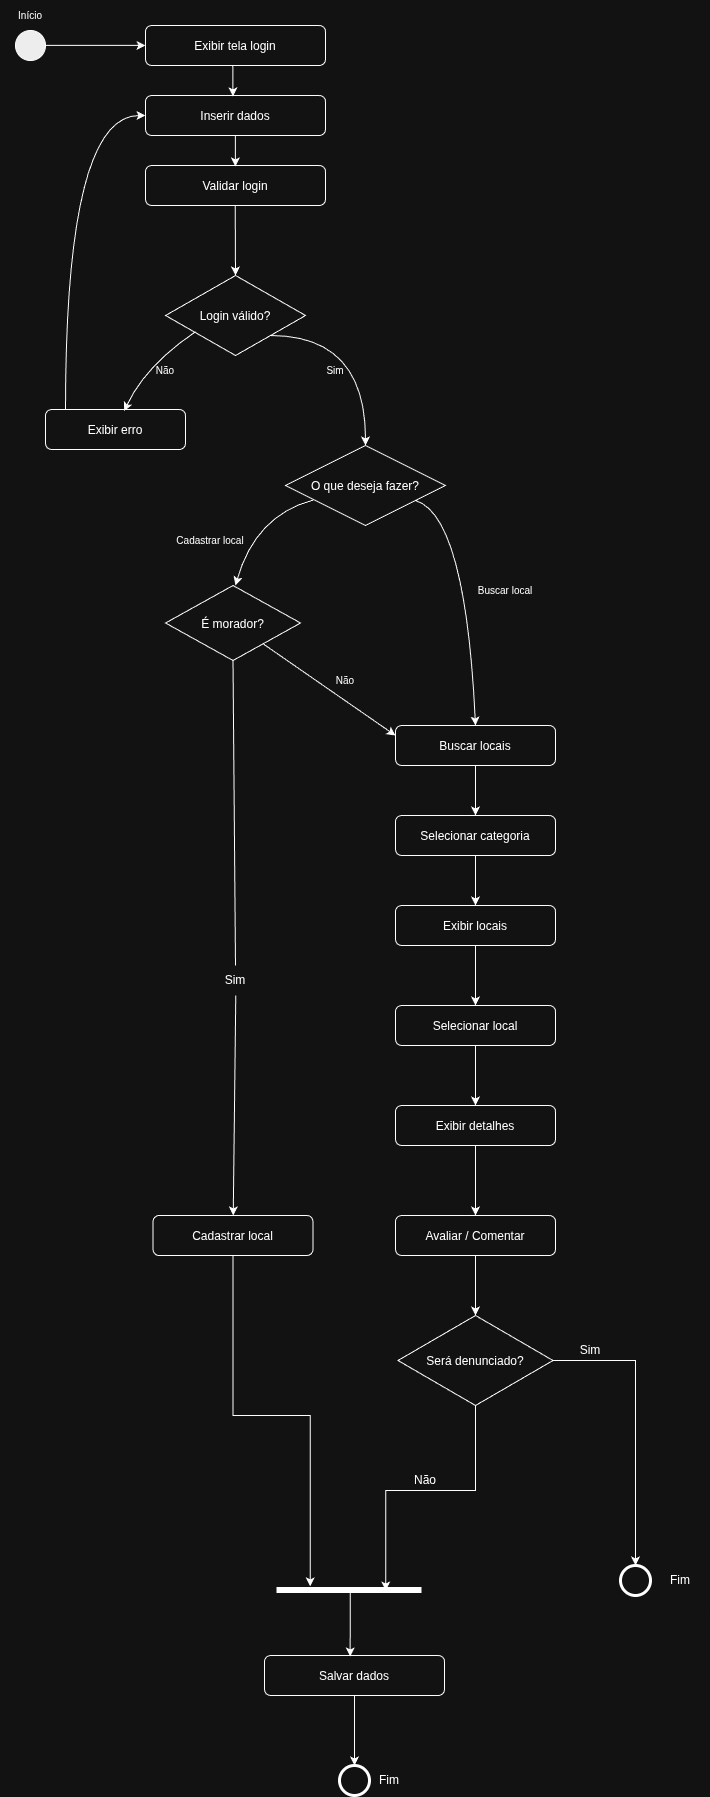

The diagram above was exported from draw.io. Its source (the exported page's mxGraphModel, read from the mxfile embedded in the PNG):
<mxGraphModel dx="1605" dy="1835" grid="1" gridSize="10" guides="1" tooltips="1" connect="1" arrows="1" fold="1" page="1" pageScale="1" pageWidth="827" pageHeight="1169" math="0" shadow="0">
  <root>
    <mxCell id="0" />
    <mxCell id="1" parent="0" />
    <mxCell id="hq-L_uJ9q5Z96IIdmkEV-1" parent="1" style="ellipse;fillColor=#000000;" vertex="1">
      <mxGeometry height="30" width="30" x="75" y="45" as="geometry" />
    </mxCell>
    <mxCell id="hq-L_uJ9q5Z96IIdmkEV-2" parent="1" style="rounded=1" value="Exibir tela login" vertex="1">
      <mxGeometry height="40" width="180" x="205" y="40" as="geometry" />
    </mxCell>
    <mxCell id="hq-L_uJ9q5Z96IIdmkEV-3" parent="1" style="rounded=1" value="Inserir dados" vertex="1">
      <mxGeometry height="40" width="180" x="205" y="110" as="geometry" />
    </mxCell>
    <mxCell id="hq-L_uJ9q5Z96IIdmkEV-4" parent="1" style="rounded=1" value="Validar login" vertex="1">
      <mxGeometry height="40" width="180" x="205" y="180" as="geometry" />
    </mxCell>
    <mxCell id="hq-L_uJ9q5Z96IIdmkEV-29" edge="1" parent="1" source="hq-L_uJ9q5Z96IIdmkEV-5" style="edgeStyle=orthogonalEdgeStyle;rounded=0;orthogonalLoop=1;jettySize=auto;html=1;exitX=1;exitY=1;exitDx=0;exitDy=0;curved=1;">
      <mxGeometry relative="1" as="geometry">
        <mxPoint x="425.0000000000002" y="460" as="targetPoint" />
      </mxGeometry>
    </mxCell>
    <mxCell id="hq-L_uJ9q5Z96IIdmkEV-5" parent="1" style="rhombus" value="Login válido?" vertex="1">
      <mxGeometry height="80" width="140" x="225" y="290" as="geometry" />
    </mxCell>
    <mxCell id="hq-L_uJ9q5Z96IIdmkEV-26" edge="1" parent="1" source="hq-L_uJ9q5Z96IIdmkEV-6" style="edgeStyle=orthogonalEdgeStyle;rounded=0;orthogonalLoop=1;jettySize=auto;html=1;entryX=0;entryY=0.5;entryDx=0;entryDy=0;curved=1;" target="hq-L_uJ9q5Z96IIdmkEV-3">
      <mxGeometry relative="1" as="geometry">
        <Array as="points">
          <mxPoint x="125" y="130" />
        </Array>
      </mxGeometry>
    </mxCell>
    <mxCell id="hq-L_uJ9q5Z96IIdmkEV-6" parent="1" style="rounded=1" value="Exibir erro" vertex="1">
      <mxGeometry height="40" width="140" x="105" y="424" as="geometry" />
    </mxCell>
    <mxCell id="hq-L_uJ9q5Z96IIdmkEV-7" parent="1" style="rhombus" value="O que deseja fazer?" vertex="1">
      <mxGeometry height="80" width="160" x="345" y="460" as="geometry" />
    </mxCell>
    <mxCell id="hq-L_uJ9q5Z96IIdmkEV-8" parent="1" style="rounded=1" value="Buscar locais" vertex="1">
      <mxGeometry height="40" width="160" x="455" y="740" as="geometry" />
    </mxCell>
    <mxCell id="hq-L_uJ9q5Z96IIdmkEV-50" edge="1" parent="1" source="hq-L_uJ9q5Z96IIdmkEV-9" style="edgeStyle=orthogonalEdgeStyle;rounded=0;orthogonalLoop=1;jettySize=auto;html=1;exitX=0.5;exitY=1;exitDx=0;exitDy=0;" target="hq-L_uJ9q5Z96IIdmkEV-10">
      <mxGeometry relative="1" as="geometry" />
    </mxCell>
    <mxCell id="hq-L_uJ9q5Z96IIdmkEV-9" parent="1" style="rounded=1" value="Selecionar categoria" vertex="1">
      <mxGeometry height="40" width="160" x="455" y="830" as="geometry" />
    </mxCell>
    <mxCell id="hq-L_uJ9q5Z96IIdmkEV-51" edge="1" parent="1" source="hq-L_uJ9q5Z96IIdmkEV-10" style="edgeStyle=orthogonalEdgeStyle;rounded=0;orthogonalLoop=1;jettySize=auto;html=1;" target="hq-L_uJ9q5Z96IIdmkEV-11">
      <mxGeometry relative="1" as="geometry" />
    </mxCell>
    <mxCell id="hq-L_uJ9q5Z96IIdmkEV-10" parent="1" style="rounded=1" value="Exibir locais" vertex="1">
      <mxGeometry height="40" width="160" x="455" y="920" as="geometry" />
    </mxCell>
    <mxCell id="hq-L_uJ9q5Z96IIdmkEV-52" edge="1" parent="1" source="hq-L_uJ9q5Z96IIdmkEV-11" style="edgeStyle=orthogonalEdgeStyle;rounded=0;orthogonalLoop=1;jettySize=auto;html=1;" target="hq-L_uJ9q5Z96IIdmkEV-12">
      <mxGeometry relative="1" as="geometry" />
    </mxCell>
    <mxCell id="hq-L_uJ9q5Z96IIdmkEV-11" parent="1" style="rounded=1" value="Selecionar local" vertex="1">
      <mxGeometry height="40" width="160" x="455" y="1020" as="geometry" />
    </mxCell>
    <mxCell id="hq-L_uJ9q5Z96IIdmkEV-54" edge="1" parent="1" source="hq-L_uJ9q5Z96IIdmkEV-12" style="edgeStyle=orthogonalEdgeStyle;rounded=0;orthogonalLoop=1;jettySize=auto;html=1;exitX=0.5;exitY=1;exitDx=0;exitDy=0;entryX=0.5;entryY=0;entryDx=0;entryDy=0;" target="hq-L_uJ9q5Z96IIdmkEV-13">
      <mxGeometry relative="1" as="geometry" />
    </mxCell>
    <mxCell id="hq-L_uJ9q5Z96IIdmkEV-12" parent="1" style="rounded=1" value="Exibir detalhes" vertex="1">
      <mxGeometry height="40" width="160" x="455" y="1120" as="geometry" />
    </mxCell>
    <mxCell id="hq-L_uJ9q5Z96IIdmkEV-13" parent="1" style="rounded=1" value="Avaliar / Comentar" vertex="1">
      <mxGeometry height="40" width="160" x="455" y="1230" as="geometry" />
    </mxCell>
    <mxCell id="hq-L_uJ9q5Z96IIdmkEV-14" parent="1" style="rhombus" value="É morador?" vertex="1">
      <mxGeometry height="75" width="135" x="225" y="600" as="geometry" />
    </mxCell>
    <mxCell id="hq-L_uJ9q5Z96IIdmkEV-69" edge="1" parent="1" source="hq-L_uJ9q5Z96IIdmkEV-15" style="edgeStyle=orthogonalEdgeStyle;rounded=0;orthogonalLoop=1;jettySize=auto;html=1;entryX=0.229;entryY=0.363;entryDx=0;entryDy=0;entryPerimeter=0;" target="hq-L_uJ9q5Z96IIdmkEV-73">
      <mxGeometry relative="1" as="geometry" />
    </mxCell>
    <mxCell id="hq-L_uJ9q5Z96IIdmkEV-15" parent="1" style="rounded=1" value="Cadastrar local" vertex="1">
      <mxGeometry height="40" width="160" x="212.5" y="1230" as="geometry" />
    </mxCell>
    <mxCell id="hq-L_uJ9q5Z96IIdmkEV-71" edge="1" parent="1" source="hq-L_uJ9q5Z96IIdmkEV-16" style="edgeStyle=orthogonalEdgeStyle;rounded=0;orthogonalLoop=1;jettySize=auto;html=1;" target="hq-L_uJ9q5Z96IIdmkEV-17">
      <mxGeometry relative="1" as="geometry" />
    </mxCell>
    <mxCell id="hq-L_uJ9q5Z96IIdmkEV-16" parent="1" style="rounded=1" value="Salvar dados" vertex="1">
      <mxGeometry height="40" width="180" x="324" y="1670" as="geometry" />
    </mxCell>
    <mxCell id="hq-L_uJ9q5Z96IIdmkEV-17" parent="1" style="ellipse;strokeWidth=3;" vertex="1">
      <mxGeometry height="30" width="30" x="399" y="1780" as="geometry" />
    </mxCell>
    <mxCell id="hq-L_uJ9q5Z96IIdmkEV-19" edge="1" parent="1" style="endArrow=classic;html=1;rounded=0;exitX=1;exitY=0.5;exitDx=0;exitDy=0;entryX=0;entryY=0.375;entryDx=0;entryDy=0;entryPerimeter=0;" value="">
      <mxGeometry height="50" relative="1" width="50" as="geometry">
        <mxPoint x="105.0000000000008" y="59.91" as="sourcePoint" />
        <mxPoint x="205" y="59.91" as="targetPoint" />
      </mxGeometry>
    </mxCell>
    <mxCell id="hq-L_uJ9q5Z96IIdmkEV-20" edge="1" parent="1" source="hq-L_uJ9q5Z96IIdmkEV-2" style="endArrow=classic;html=1;rounded=0;exitX=0.485;exitY=0.99;exitDx=0;exitDy=0;exitPerimeter=0;entryX=0.486;entryY=0.022;entryDx=0;entryDy=0;entryPerimeter=0;" target="hq-L_uJ9q5Z96IIdmkEV-3" value="">
      <mxGeometry height="50" relative="1" width="50" as="geometry">
        <mxPoint x="255" y="160" as="sourcePoint" />
        <mxPoint x="305" y="110" as="targetPoint" />
      </mxGeometry>
    </mxCell>
    <mxCell id="hq-L_uJ9q5Z96IIdmkEV-21" edge="1" parent="1" style="endArrow=classic;html=1;rounded=0;exitX=0.485;exitY=0.99;exitDx=0;exitDy=0;exitPerimeter=0;entryX=0.486;entryY=0.022;entryDx=0;entryDy=0;entryPerimeter=0;" value="">
      <mxGeometry height="50" relative="1" width="50" as="geometry">
        <mxPoint x="294.89" y="150" as="sourcePoint" />
        <mxPoint x="294.89" y="181" as="targetPoint" />
      </mxGeometry>
    </mxCell>
    <mxCell id="hq-L_uJ9q5Z96IIdmkEV-23" edge="1" parent="1" style="endArrow=classic;html=1;rounded=0;exitX=0.485;exitY=0.99;exitDx=0;exitDy=0;exitPerimeter=0;" value="">
      <mxGeometry height="50" relative="1" width="50" as="geometry">
        <mxPoint x="294.72" y="220" as="sourcePoint" />
        <mxPoint x="295" y="290" as="targetPoint" />
      </mxGeometry>
    </mxCell>
    <mxCell id="hq-L_uJ9q5Z96IIdmkEV-24" edge="1" parent="1" source="hq-L_uJ9q5Z96IIdmkEV-5" style="endArrow=classic;html=1;rounded=0;exitX=0.216;exitY=0.701;exitDx=0;exitDy=0;exitPerimeter=0;curved=1;entryX=0.562;entryY=0.039;entryDx=0;entryDy=0;entryPerimeter=0;" target="hq-L_uJ9q5Z96IIdmkEV-6" value="">
      <mxGeometry height="50" relative="1" width="50" as="geometry">
        <Array as="points">
          <mxPoint x="205" y="380" />
        </Array>
        <mxPoint x="220" y="350" as="sourcePoint" />
        <mxPoint x="185" y="420" as="targetPoint" />
      </mxGeometry>
    </mxCell>
    <mxCell id="hq-L_uJ9q5Z96IIdmkEV-25" parent="1" style="text;html=1;whiteSpace=wrap;strokeColor=none;fillColor=none;align=center;verticalAlign=middle;rounded=0;" value="&lt;font style=&quot;font-size: 10px;&quot;&gt;Não&lt;/font&gt;" vertex="1">
      <mxGeometry height="30" width="60" x="195" y="370" as="geometry" />
    </mxCell>
    <mxCell id="hq-L_uJ9q5Z96IIdmkEV-30" parent="1" style="text;html=1;whiteSpace=wrap;strokeColor=none;fillColor=none;align=center;verticalAlign=middle;rounded=0;" value="&lt;font style=&quot;font-size: 10px;&quot;&gt;Sim&lt;/font&gt;" vertex="1">
      <mxGeometry height="30" width="60" x="365" y="370" as="geometry" />
    </mxCell>
    <mxCell id="hq-L_uJ9q5Z96IIdmkEV-33" parent="1" style="text;html=1;whiteSpace=wrap;strokeColor=none;fillColor=none;align=center;verticalAlign=middle;rounded=0;" value="&lt;font style=&quot;font-size: 10px;&quot;&gt;Início&lt;/font&gt;" vertex="1">
      <mxGeometry height="30" width="60" x="60" y="15" as="geometry" />
    </mxCell>
    <mxCell id="hq-L_uJ9q5Z96IIdmkEV-37" edge="1" parent="1" style="endArrow=classic;html=1;rounded=0;curved=1;exitX=0.172;exitY=0.682;exitDx=0;exitDy=0;exitPerimeter=0;" value="">
      <mxGeometry height="50" relative="1" width="50" as="geometry">
        <Array as="points">
          <mxPoint x="315" y="530" />
        </Array>
        <mxPoint x="372.52" y="514.56" as="sourcePoint" />
        <mxPoint x="295" y="600" as="targetPoint" />
      </mxGeometry>
    </mxCell>
    <mxCell id="hq-L_uJ9q5Z96IIdmkEV-38" edge="1" parent="1" source="hq-L_uJ9q5Z96IIdmkEV-7" style="endArrow=classic;html=1;rounded=0;entryX=0.5;entryY=0;entryDx=0;entryDy=0;curved=1;" target="hq-L_uJ9q5Z96IIdmkEV-8" value="">
      <mxGeometry height="50" relative="1" width="50" as="geometry">
        <Array as="points">
          <mxPoint x="525" y="530" />
        </Array>
        <mxPoint x="365" y="570" as="sourcePoint" />
        <mxPoint x="415" y="520" as="targetPoint" />
      </mxGeometry>
    </mxCell>
    <mxCell id="hq-L_uJ9q5Z96IIdmkEV-39" parent="1" style="text;html=1;whiteSpace=wrap;strokeColor=none;fillColor=none;align=center;verticalAlign=middle;rounded=0;" value="&lt;font style=&quot;font-size: 10px;&quot;&gt;Cadastrar local&lt;/font&gt;" vertex="1">
      <mxGeometry height="30" width="100" x="220" y="540" as="geometry" />
    </mxCell>
    <mxCell id="hq-L_uJ9q5Z96IIdmkEV-40" parent="1" style="text;html=1;whiteSpace=wrap;strokeColor=none;fillColor=none;align=center;verticalAlign=middle;rounded=0;" value="&lt;font style=&quot;font-size: 10px;&quot;&gt;Buscar local&lt;/font&gt;" vertex="1">
      <mxGeometry height="30" width="100" x="515" y="590" as="geometry" />
    </mxCell>
    <mxCell id="hq-L_uJ9q5Z96IIdmkEV-44" edge="1" parent="1" source="hq-L_uJ9q5Z96IIdmkEV-14" style="endArrow=classic;html=1;rounded=0;entryX=0;entryY=0.25;entryDx=0;entryDy=0;" target="hq-L_uJ9q5Z96IIdmkEV-8" value="">
      <mxGeometry height="50" relative="1" width="50" as="geometry">
        <Array as="points" />
        <mxPoint x="335" y="750" as="sourcePoint" />
        <mxPoint x="385" y="700" as="targetPoint" />
      </mxGeometry>
    </mxCell>
    <mxCell id="hq-L_uJ9q5Z96IIdmkEV-45" edge="1" parent="1" style="endArrow=classic;html=1;rounded=0;" target="hq-L_uJ9q5Z96IIdmkEV-15" value="">
      <mxGeometry height="50" relative="1" width="50" as="geometry">
        <mxPoint x="295.2941176470588" y="1010" as="sourcePoint" />
        <mxPoint x="285" y="900" as="targetPoint" />
      </mxGeometry>
    </mxCell>
    <mxCell id="hq-L_uJ9q5Z96IIdmkEV-46" parent="1" style="text;html=1;whiteSpace=wrap;strokeColor=none;fillColor=none;align=center;verticalAlign=middle;rounded=0;" value="&lt;font style=&quot;font-size: 10px;&quot;&gt;Não&lt;/font&gt;" vertex="1">
      <mxGeometry height="30" width="100" x="355" y="680" as="geometry" />
    </mxCell>
    <mxCell id="hq-L_uJ9q5Z96IIdmkEV-48" edge="1" parent="1" source="hq-L_uJ9q5Z96IIdmkEV-8" style="endArrow=classic;html=1;rounded=0;exitX=0.5;exitY=1;exitDx=0;exitDy=0;" value="">
      <mxGeometry height="50" relative="1" width="50" as="geometry">
        <mxPoint x="510" y="910" as="sourcePoint" />
        <mxPoint x="535" y="830" as="targetPoint" />
      </mxGeometry>
    </mxCell>
    <mxCell id="hq-L_uJ9q5Z96IIdmkEV-59" parent="1" style="text;html=1;whiteSpace=wrap;strokeColor=none;fillColor=none;align=center;verticalAlign=middle;rounded=0;" value="Sim" vertex="1">
      <mxGeometry height="30" width="60" x="265" y="980" as="geometry" />
    </mxCell>
    <mxCell id="hq-L_uJ9q5Z96IIdmkEV-62" edge="1" parent="1" source="hq-L_uJ9q5Z96IIdmkEV-59" style="endArrow=none;html=1;rounded=0;exitX=0.5;exitY=0;exitDx=0;exitDy=0;entryX=0.5;entryY=1;entryDx=0;entryDy=0;" target="hq-L_uJ9q5Z96IIdmkEV-14" value="">
      <mxGeometry height="50" relative="1" width="50" as="geometry">
        <mxPoint x="460" y="870" as="sourcePoint" />
        <mxPoint x="510" y="820" as="targetPoint" />
      </mxGeometry>
    </mxCell>
    <mxCell id="hq-L_uJ9q5Z96IIdmkEV-72" parent="1" style="text;html=1;whiteSpace=wrap;strokeColor=none;fillColor=none;align=center;verticalAlign=middle;rounded=0;" value="Fim" vertex="1">
      <mxGeometry height="30" width="60" x="419" y="1780" as="geometry" />
    </mxCell>
    <mxCell id="hq-L_uJ9q5Z96IIdmkEV-75" edge="1" parent="1" source="hq-L_uJ9q5Z96IIdmkEV-13" style="edgeStyle=orthogonalEdgeStyle;rounded=0;orthogonalLoop=1;jettySize=auto;html=1;entryX=0.5;entryY=0;entryDx=0;entryDy=0;" target="GB2g9UBh-uYLSu_HBQuQ-2" value="">
      <mxGeometry relative="1" as="geometry">
        <mxPoint x="535" y="1270" as="sourcePoint" />
        <mxPoint x="495" y="1355" as="targetPoint" />
      </mxGeometry>
    </mxCell>
    <mxCell id="hq-L_uJ9q5Z96IIdmkEV-73" parent="1" style="shape=line;html=1;strokeWidth=6;strokeColor=light-dark(#000000,#FFFFFF);fillColor=none;" value="" vertex="1">
      <mxGeometry height="30" width="145" x="336.5" y="1590" as="geometry" />
    </mxCell>
    <mxCell id="hq-L_uJ9q5Z96IIdmkEV-79" edge="1" parent="1" source="hq-L_uJ9q5Z96IIdmkEV-73" style="edgeStyle=orthogonalEdgeStyle;rounded=0;orthogonalLoop=1;jettySize=auto;html=1;entryX=0.476;entryY=0.024;entryDx=0;entryDy=0;entryPerimeter=0;exitX=0.505;exitY=0.496;exitDx=0;exitDy=0;exitPerimeter=0;" target="hq-L_uJ9q5Z96IIdmkEV-16">
      <mxGeometry relative="1" as="geometry" />
    </mxCell>
    <mxCell id="GB2g9UBh-uYLSu_HBQuQ-6" edge="1" parent="1" source="GB2g9UBh-uYLSu_HBQuQ-2" style="edgeStyle=orthogonalEdgeStyle;rounded=0;orthogonalLoop=1;jettySize=auto;html=1;exitX=1;exitY=0.5;exitDx=0;exitDy=0;entryX=0.5;entryY=0;entryDx=0;entryDy=0;" target="GB2g9UBh-uYLSu_HBQuQ-5">
      <mxGeometry relative="1" as="geometry" />
    </mxCell>
    <mxCell id="GB2g9UBh-uYLSu_HBQuQ-2" parent="1" style="rhombus" value="Será denunciado?" vertex="1">
      <mxGeometry height="90" width="155" x="457.5" y="1330" as="geometry" />
    </mxCell>
    <mxCell id="GB2g9UBh-uYLSu_HBQuQ-3" edge="1" parent="1" source="GB2g9UBh-uYLSu_HBQuQ-2" style="edgeStyle=orthogonalEdgeStyle;rounded=0;orthogonalLoop=1;jettySize=auto;html=1;exitX=0.5;exitY=1;exitDx=0;exitDy=0;entryX=0.75;entryY=0.5;entryDx=0;entryDy=0;entryPerimeter=0;" target="hq-L_uJ9q5Z96IIdmkEV-73">
      <mxGeometry relative="1" as="geometry" />
    </mxCell>
    <mxCell id="GB2g9UBh-uYLSu_HBQuQ-4" parent="1" style="text;html=1;whiteSpace=wrap;strokeColor=none;fillColor=none;align=center;verticalAlign=middle;rounded=0;" value="Não" vertex="1">
      <mxGeometry height="30" width="60" x="455" y="1480" as="geometry" />
    </mxCell>
    <mxCell id="GB2g9UBh-uYLSu_HBQuQ-5" parent="1" style="ellipse;strokeWidth=3;" vertex="1">
      <mxGeometry height="30" width="30" x="680" y="1580" as="geometry" />
    </mxCell>
    <mxCell id="GB2g9UBh-uYLSu_HBQuQ-7" parent="1" style="text;html=1;whiteSpace=wrap;strokeColor=none;fillColor=none;align=center;verticalAlign=middle;rounded=0;" value="Fim" vertex="1">
      <mxGeometry height="30" width="60" x="710" y="1580" as="geometry" />
    </mxCell>
    <mxCell id="GB2g9UBh-uYLSu_HBQuQ-8" parent="1" style="text;html=1;whiteSpace=wrap;strokeColor=none;fillColor=none;align=center;verticalAlign=middle;rounded=0;" value="Sim" vertex="1">
      <mxGeometry height="30" width="60" x="620" y="1350" as="geometry" />
    </mxCell>
  </root>
</mxGraphModel>